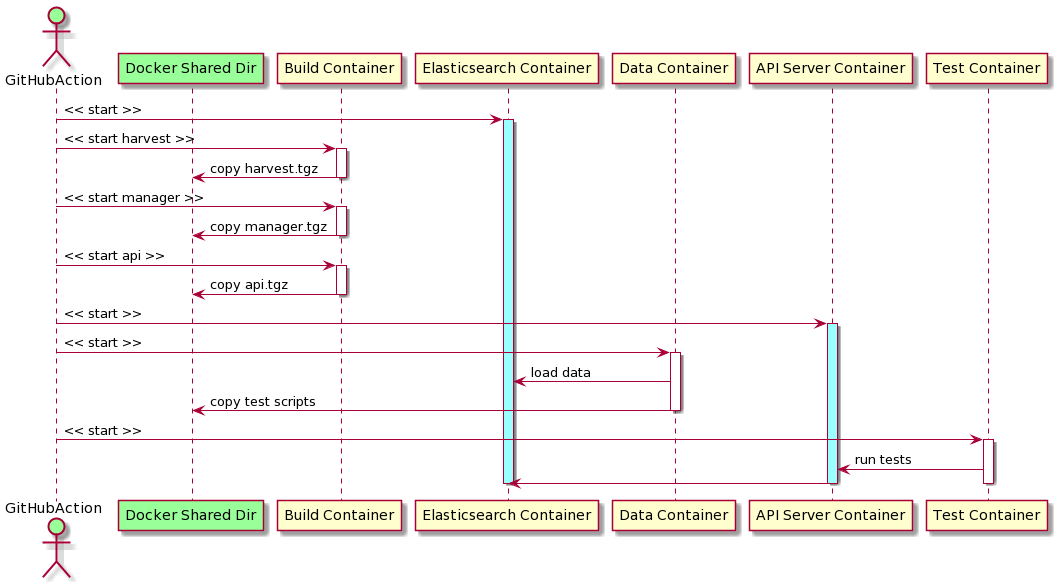

The diagram above was rendered by PlantUML. Its source (embedded in the PNG):
@startuml
actor GitHubAction #99FF99
participant "Docker Shared Dir" #99FF99
participant "Build Container"
participant "Elasticsearch Container"
participant "Data Container"
participant "API Server Container"
participant "Test Container"


GitHubAction -> "Elasticsearch Container": << start >>
activate "Elasticsearch Container" #99FFFF

GitHubAction -> "Build Container": << start harvest >>
activate "Build Container"
"Build Container" -> "Docker Shared Dir": copy harvest.tgz
deactivate "Build Container"

GitHubAction -> "Build Container": << start manager >>
activate "Build Container"
"Build Container" -> "Docker Shared Dir": copy manager.tgz
deactivate "Build Container"

GitHubAction -> "Build Container": << start api >>
activate "Build Container"
"Build Container" -> "Docker Shared Dir": copy api.tgz
deactivate "Build Container"

GitHubAction -> "API Server Container": << start >>
activate "API Server Container" #99FFFF

GitHubAction -> "Data Container": << start >>
activate "Data Container"
"Data Container"-> "Elasticsearch Container":  load data
"Data Container"-> "Docker Shared Dir":  copy test scripts
deactivate "Data Container"

GitHubAction -> "Test Container": << start >>
activate "Test Container"
"Test Container" -> "API Server Container": run tests
"API Server Container" -> "Elasticsearch Container"
deactivate "Test Container"

deactivate "API Server Container"
deactivate "Elasticsearch Container"
@enduml